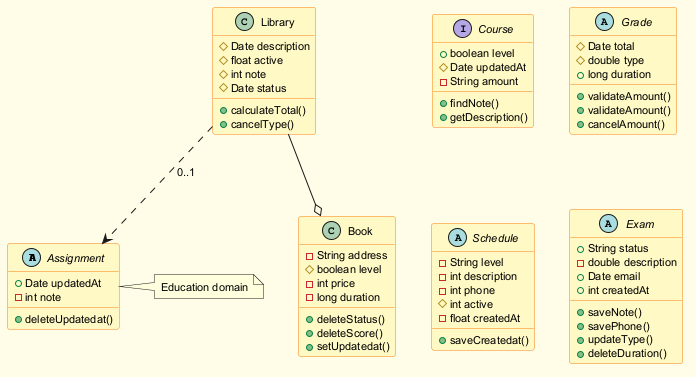

The diagram above was rendered by PlantUML. Its source (embedded in the PNG):
@startuml
skinparam backgroundColor #FFFDE7
skinparam classBackgroundColor #FFF9C4
skinparam classBorderColor #F57F17
skinparam defaultFontSize 11
abstract class Assignment {
  +Date updatedAt
  -int note
  +deleteUpdatedat()
}
interface Course {
  +boolean level
  #Date updatedAt
  -String amount
  +findNote()
  +getDescription()
}
class Book {
  -String address
  #boolean level
  -int price
  -long duration
  +deleteStatus()
  +deleteScore()
  +setUpdatedat()
}
abstract class Grade {
  #Date total
  #double type
  +long duration
  +validateAmount()
  +validateAmount()
  +cancelAmount()
}
abstract class Schedule {
  -String level
  -int description
  -int phone
  #int active
  -float createdAt
  +saveCreatedat()
}
class Library {
  #Date description
  #float active
  #int note
  #Date status
  +calculateTotal()
  +cancelType()
}
abstract class Exam {
  +String status
  -double description
  +Date email
  +int createdAt
  +saveNote()
  +savePhone()
  +updateType()
  +deleteDuration()
}
Library --o Book
Library ..> Assignment : "0..1"
note right of Assignment : Education domain
@enduml